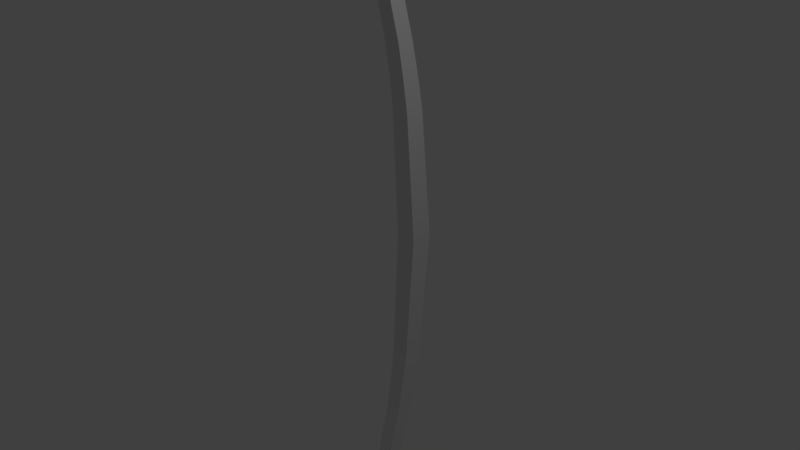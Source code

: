 # Source: Bow_and_Arrow.blend  (saved by Blender 2.79.0; exported with 4.5.12 LTS)
import bpy
from mathutils import Matrix  # noqa: F401  (used for matrix-valued properties, if any)

bpy.ops.wm.read_factory_settings(use_empty=True)
scene = bpy.context.scene
scene.name = 'Scene'

# ---- collections
col_collection_1 = bpy.data.collections.new('Collection 1'); scene.collection.children.link(col_collection_1)

# ---- materials (node trees are filled in below, after node groups)
mat_material = bpy.data.materials.new('Material')
mat_material.alpha_threshold = 0.0
mat_material.use_transparent_shadow = False
mat_material.roughness = 0.5
mat_material.line_color = (0.0, 0.0, 0.0, 1.0)

# ---- material node trees

# ---- world
world_world = bpy.data.worlds.new('World'); scene.world = world_world
world_world.color = (0.05088, 0.05088, 0.05088)
world_world.use_sun_shadow = False
world_world.sun_shadow_jitter_overblur = 0.0
world_world.cycles.sampling_method = 'MANUAL'

# ---- cameras
cam_camera = bpy.data.cameras.new('Camera')
cam_camera.clip_end = 100.0
cam_camera.lens = 35.0
cam_camera.sensor_width = 32.0
cam_camera.sensor_height = 18.0
cam_camera.ortho_scale = 7.314
cam_camera.dof.focus_distance = 0.0
cam_camera.dof.aperture_fstop = 128.0

# ---- lights
light_lamp = bpy.data.lights.new('Lamp', 'POINT')
light_lamp.transmission_factor = 0.0
light_lamp.cutoff_distance = 30.0
light_lamp.energy = 100.0
light_lamp.shadow_buffer_clip_start = 1.001
light_lamp.shadow_soft_size = 0.1
light_lamp.shadow_maximum_resolution = 0.006
light_lamp.use_absolute_resolution = True

# ---- meshes
me_cube = bpy.data.meshes.new('Cube')
me_cube.from_pydata([(1.0, 1.0, -0.02633), (1.0, -1.0, -0.02633), (-1.0, -1.0, -0.02633), (-1.0, 1.0, -0.02633), (0.6772, -2.509, 23.73), (0.6772, -3.945, 23.73), (-0.7579, -3.945, 23.73), (-0.7579, -2.509, 23.73), (0.6772, -2.509, 23.73), (-0.7579, -3.945, 23.73), (-0.7579, -2.509, 23.73), (0.6772, -2.509, 23.73), (0.6772, -3.945, 23.73), (-0.7579, -3.945, 23.73), (-0.7579, -2.509, 23.73), (0.6772, -2.509, 23.73), (-0.7579, -3.945, 23.73), (0.3621, -9.597, 40.36), (0.3621, -10.51, 40.36), (-0.5478, -10.51, 40.36), (-0.5478, -9.597, 40.36), (0.3621, -9.597, 40.36), (-0.5478, -10.51, 40.36), (0.3621, -9.597, 40.36), (0.6772, -10.77, 40.36), (-0.5478, -10.51, 40.36), (-0.5478, -9.597, 40.36), (0.6772, -9.335, 40.36), (-0.5478, -10.51, 40.36), (0.8386, 0.05203, 11.85), (0.8386, -1.686, 11.85), (-0.879, -1.686, 11.85), (-0.879, 0.1025, 11.85), (0.7579, -1.027, 17.79), (0.7579, -2.553, 17.79), (-0.8184, -2.553, 17.79), (-0.8184, -0.9262, 17.79), (0.7983, -0.4371, 14.82), (0.7983, -2.084, 14.82), (-0.8487, -2.034, 14.82), (-0.8487, -0.4371, 14.82), (0.3621, -10.57, 41.95), (0.3621, -10.54, 41.18), (-0.5478, -10.54, 41.18), (-0.5478, -10.57, 41.95), (0.3621, -10.57, 41.95), (-0.5478, -10.54, 41.18), (0.3621, -10.57, 41.95), (-0.5478, -10.54, 41.18), (-0.5478, -10.57, 41.95), (-0.5478, -10.54, 41.18), (0.3621, -10.54, 41.18), (0.3621, -10.57, 41.95), (-0.5478, -10.51, 40.36), (-0.5478, -10.51, 40.36), (-0.5478, -10.51, 40.36), (0.3621, -10.57, 41.95), (0.3621, -10.54, 41.18), (-0.5478, -10.54, 41.18), (-0.5478, -10.57, 41.95), (0.3621, -10.57, 41.95), (-0.5478, -10.51, 40.36), (0.3621, -10.57, 41.95), (-0.5478, -10.54, 41.18), (-0.5478, -10.57, 41.95), (0.3621, -10.51, 40.36), (0.3621, -10.51, 40.36), (-0.5478, -10.51, 40.36), (-0.5478, -10.51, 40.36), (-0.5478, -10.51, 40.36), (-0.5478, -10.51, 40.36), (0.3621, -10.57, 41.95), (0.3621, -10.54, 41.18), (-0.5478, -10.54, 41.18), (-0.5478, -10.57, 41.95), (0.3621, -10.57, 41.95), (-0.5478, -10.54, 41.18), (0.3621, -10.57, 41.95), (-0.5478, -10.54, 41.18), (-0.5478, -10.57, 41.95), (-0.5478, -10.54, 41.18), (0.3621, -10.51, 40.36), (-0.5478, -10.51, 40.36), (-0.5478, -10.51, 40.36), (-0.5478, -10.51, 40.36), (-0.5478, -10.51, 40.36), (0.3621, -10.57, 41.95), (0.3621, -10.54, 41.18), (-0.5478, -10.54, 41.18), (-0.5478, -10.57, 41.95), (0.3621, -10.57, 41.95), (0.3621, -10.57, 41.95), (0.3621, -10.57, 41.95), (-0.5478, -10.54, 41.18), (-0.5478, -10.57, 41.95), (0.3621, -10.54, 41.18), (-0.5478, -10.54, 41.18), (-0.5478, -10.57, 41.95), (0.3621, -10.57, 41.95), (-0.5478, -10.54, 41.18), (0.3621, -10.57, 41.95), (-0.5478, -10.54, 41.18), (-0.5478, -10.57, 41.95), (-0.5478, -10.54, 41.18), (0.3621, -11.35, 42.64), (0.3621, -11.37, 43.41), (-0.5478, -11.31, 41.82), (-0.5478, -11.31, 41.82), (-0.5478, -11.31, 41.82), (0.3621, -10.57, 41.95), (0.3621, -10.54, 41.18), (-0.5478, -10.54, 41.18), (-0.5478, -10.57, 41.95), (0.3621, -10.57, 41.95), (-0.5478, -11.31, 41.82), (0.3621, -10.57, 41.95), (-0.5478, -10.54, 41.18), (-0.5478, -10.57, 41.95), (0.3621, -11.31, 41.82), (-0.5478, -10.54, 41.18), (-0.5478, -10.57, 41.95), (0.3621, -10.57, 41.95), (-0.5478, -10.54, 41.18), (0.3621, -10.57, 41.95), (-0.5478, -10.54, 41.18), (-0.5478, -10.57, 41.95), (-0.5478, -10.54, 41.18), (0.3621, -10.57, 41.95), (0.3621, -10.54, 41.18), (-0.5478, -10.54, 41.18), (-0.5478, -10.57, 41.95), (0.3621, -10.57, 41.95), (0.3621, -10.57, 41.95), (-0.5478, -10.54, 41.18), (-0.5478, -10.57, 41.95), (-0.5478, -11.35, 42.64), (-0.5478, -11.37, 43.41), (0.3621, -11.37, 43.41), (-0.5478, -11.35, 42.64), (0.3621, -11.37, 43.41), (-0.5478, -11.35, 42.64), (-0.5478, -11.37, 43.41), (-0.5478, -11.35, 42.64), (-0.5478, -11.69, 44.03), (0.3621, -11.69, 44.03), (-0.5478, -11.69, 44.03), (-0.5478, -11.69, 44.03), (-0.5478, -11.37, 44.05), (0.3621, -11.37, 43.41), (0.3621, -11.35, 42.64), (-0.5478, -11.35, 42.64), (-0.5478, -11.37, 43.41), (0.3621, -11.37, 43.41), (-0.5478, -11.69, 43.39), (0.3621, -11.37, 43.41), (-0.5478, -11.35, 42.64), (-0.5478, -11.37, 43.41), (-0.5478, -11.69, 43.39), (0.3621, -11.66, 42.63), (0.3621, -11.69, 43.39), (-0.5478, -11.44, 42.06), (-0.5478, -11.44, 42.06), (-0.5478, -11.44, 42.06), (-0.5478, -11.44, 42.06), (0.3621, -11.44, 42.06), (-0.5478, -11.66, 42.63), (-0.5478, -11.69, 43.39), (0.3621, -11.69, 43.39), (-0.5478, -11.66, 42.63), (0.3621, -11.69, 43.39), (-0.5478, -11.66, 42.63), (-0.5478, -11.69, 43.39), (-0.5478, -11.66, 42.63), (0.3621, -11.44, 42.06), (-0.5478, -11.44, 42.06), (-0.5478, -11.44, 42.06), (-0.5478, -11.44, 42.06), (-0.5478, -11.44, 42.06), (0.3621, -11.69, 43.39), (0.3621, -11.66, 42.63), (-0.5478, -11.66, 42.63), (-0.5478, -11.69, 43.39), (0.3621, -11.69, 43.39), (-0.5478, -11.66, 42.63), (0.3621, -11.69, 43.39), (-0.5478, -11.66, 42.63), (-0.5478, -11.69, 43.39), (-0.5478, -11.66, 42.63), (0.3621, -11.69, 44.03), (0.3621, -11.69, 44.03), (-0.5478, -11.69, 44.03), (0.3621, -11.69, 44.03), (-0.5478, -11.69, 44.03), (0.3621, -11.69, 44.03), (0.3621, -11.69, 44.03), (-0.5478, -11.69, 44.03)], [(27, 23)], [(0, 1, 2, 3), (4, 7, 14, 11), (33, 4, 5, 34), (34, 5, 6, 35), (35, 6, 7, 36), (29, 0, 3, 32), (7, 6, 9, 10), (4, 7, 10, 8), (14, 13, 19, 20), (4, 8, 15, 11), (9, 6, 13, 16), (6, 5, 12, 13), (5, 4, 11, 12), (7, 6, 13, 14), (11, 14, 20, 17), (16, 13, 19, 22), (13, 12, 18, 19), (12, 11, 17, 18), (11, 15, 21, 17), (23, 26, 25, 24), (37, 29, 32, 40), (2, 31, 32, 3), (1, 30, 31, 2), (0, 29, 30, 1), (4, 33, 36, 7), (39, 35, 36, 40), (38, 34, 35, 39), (37, 33, 34, 38), (29, 37, 38, 30), (30, 38, 39, 31), (31, 39, 40, 32), (33, 37, 40, 36), (17, 21, 45, 41), (49, 47, 77, 79), (62, 64, 94, 92), (26, 23, 47, 49), (20, 19, 43, 44), (18, 17, 41, 42), (28, 50, 80, 70), (17, 20, 44, 41), (25, 26, 49, 48), (41, 45, 75, 71), (60, 56, 86, 90), (43, 19, 67, 73), (47, 62, 92, 77), (19, 18, 66, 67), (43, 46, 76, 73), (18, 42, 72, 66), (25, 28, 70, 69), (45, 60, 90, 75), (46, 22, 68, 76), (44, 43, 73, 74), (58, 59, 89, 88), (42, 43, 73, 72), (41, 44, 74, 71), (59, 56, 86, 89), (50, 48, 78, 80), (89, 86, 109, 112), (74, 73, 96, 97), (73, 67, 61, 96), (86, 87, 110, 109), (72, 73, 96, 51), (94, 93, 116, 117), (66, 72, 51, 65), (71, 74, 97, 52), (92, 94, 117, 115), (80, 78, 101, 103), (72, 71, 52, 51), (90, 86, 109, 113), (78, 79, 102, 101), (77, 92, 115, 100), (69, 70, 53, 54), (79, 77, 100, 102), (75, 90, 113, 98), (76, 68, 55, 99), (68, 67, 61, 55), (22, 19, 67, 68), (48, 25, 69, 78), (64, 63, 93, 94), (48, 49, 79, 78), (56, 57, 87, 86), (42, 41, 71, 72), (101, 102, 125, 124), (100, 115, 132, 123), (54, 53, 85, 84), (102, 100, 123, 125), (98, 113, 131, 121), (61, 65, 81, 82), (99, 55, 83, 122), (55, 61, 82, 83), (111, 112, 130, 129), (52, 98, 121, 91), (101, 54, 84, 124), (96, 99, 122, 119), (53, 103, 126, 85), (112, 109, 127, 130), (97, 96, 119, 120), (96, 61, 82, 119), (109, 110, 128, 127), (51, 96, 119, 95), (117, 116, 133, 134), (70, 80, 103, 53), (73, 76, 99, 96), (67, 66, 65, 61), (78, 69, 54, 101), (71, 75, 98, 52), (88, 89, 112, 111), (130, 127, 148, 151), (120, 119, 135, 136), (119, 82, 114, 135), (127, 128, 149, 148), (95, 119, 135, 104), (134, 133, 155, 156), (81, 95, 104, 118), (91, 120, 136, 105), (132, 134, 156, 154), (126, 124, 140, 142), (95, 91, 105, 104), (131, 127, 148, 152), (124, 125, 141, 140), (123, 132, 154, 139), (82, 81, 118, 114), (84, 85, 106, 107), (125, 123, 139, 141), (121, 131, 152, 137), (122, 83, 108, 138), (113, 109, 127, 131), (51, 52, 91, 95), (103, 101, 124, 126), (115, 117, 134, 132), (52, 97, 120, 91), (65, 51, 95, 81), (154, 156, 186, 184), (142, 140, 170, 172), (114, 118, 164, 163), (104, 105, 159, 158), (152, 148, 178, 182), (140, 141, 171, 170), (139, 154, 184, 169), (107, 106, 160, 161), (141, 139, 169, 171), (137, 152, 182, 167), (138, 108, 162, 168), (108, 114, 163, 162), (150, 151, 181, 180), (105, 137, 167, 159), (140, 107, 161, 170), (135, 138, 168, 165), (106, 142, 172, 160), (151, 148, 178, 181), (136, 135, 165, 166), (85, 126, 142, 106), (119, 122, 138, 135), (124, 84, 107, 140), (91, 121, 137, 105), (129, 130, 151, 150), (83, 82, 114, 108), (158, 165, 180, 179), (169, 184, 194, 189), (172, 170, 185, 187), (174, 173, 179, 180), (176, 177, 187, 185), (175, 174, 180, 183), (166, 165, 180, 181), (168, 162, 175, 183), (161, 160, 177, 176), (164, 158, 179, 173), (165, 168, 183, 180), (163, 164, 173, 174), (171, 169, 189, 190), (160, 172, 187, 177), (167, 182, 193, 188), (162, 163, 174, 175), (170, 161, 176, 185), (170, 171, 186, 185), (158, 159, 178, 179), (105, 136, 166, 159), (118, 104, 158, 164), (156, 155, 185, 186), (104, 135, 165, 158), (148, 149, 179, 178), (135, 114, 163, 165), (144, 143, 192, 191), (144, 188, 193, 191), (190, 189, 194, 195), (182, 178, 191, 193), (166, 136, 147, 143), (186, 171, 190, 195), (184, 186, 195, 194), (159, 166, 143, 144), (157, 153, 146, 145), (166, 157, 145, 143), (181, 178, 191, 192), (166, 181, 192, 143), (159, 167, 188, 144)])
me_cube.materials.append(mat_material)
me_cube.use_remesh_preserve_volume = False
me_cube.use_remesh_preserve_attributes = False
me_cube.use_mirror_vertex_groups = False
me_cube.update()

# ---- objects
ob_cube = bpy.data.objects.new('Cube', me_cube)
ob_lamp = bpy.data.objects.new('Lamp', light_lamp)
ob_camera = bpy.data.objects.new('Camera', cam_camera)

# ---- transforms, parenting, visibility, modifiers, constraints
ob_cube.location = (1.772e-18, 0.7992, 0.004399)
ob_cube.scale = (0.1501, 0.1501, 0.1501)
ob_cube.lock_rotations_4d = False
ob_cube.empty_display_type = 'ARROWS'
ob_cube.lineart.crease_threshold = 0.0
_m = ob_cube.modifiers.new('Mirror', 'MIRROR')
_m.use_axis = (False, False, True)
_m.use_clip = True
ob_lamp.location = (4.076, 1.005, 5.904)
ob_lamp.rotation_euler = (0.6503, 0.05522, 1.866)
ob_lamp.lock_rotations_4d = False
ob_lamp.empty_display_type = 'ARROWS'
ob_lamp.color = (0.0, 0.0, 0.0, 0.0)
ob_lamp.lineart.crease_threshold = 0.0
ob_camera.location = (7.481, -6.508, 5.344)
ob_camera.rotation_euler = (1.109, 0.0, 0.8149)
ob_camera.lock_rotations_4d = False
ob_camera.empty_display_type = 'ARROWS'
ob_camera.color = (0.0, 0.0, 0.0, 0.0)
ob_camera.display_type = 'WIRE'
ob_camera.lineart.crease_threshold = 0.0

# ---- collection membership
col_collection_1.objects.link(ob_cube)
col_collection_1.objects.link(ob_lamp)
col_collection_1.objects.link(ob_camera)

# ---- scene / render settings (as saved in the file)
scene.camera = ob_camera
scene.frame_start = 1; scene.frame_end = 250; scene.frame_set(3)
scene.render.engine = 'BLENDER_EEVEE_NEXT'
scene.render.resolution_percentage = 50
scene.render.dither_intensity = 0.0
scene.cycles.use_denoising = False
scene.cycles.samples = 128
scene.cycles.sampling_pattern = 'TABULATED_SOBOL'
scene.cycles.use_adaptive_sampling = False
scene.cycles.use_light_tree = False
scene.cycles.blur_glossy = 0.0
scene.cycles.sample_clamp_indirect = 0.0
scene.view_settings.view_transform = 'Standard'
bpy.context.view_layer.update()
